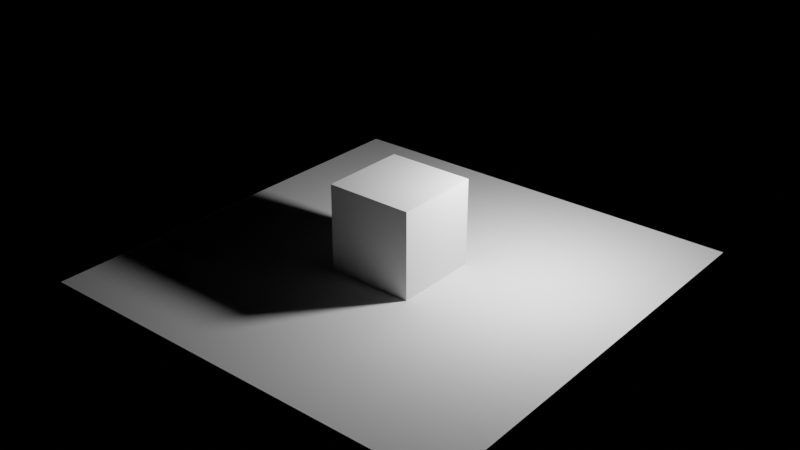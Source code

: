 # Source: L-Systems.blend  (saved by Blender 3.2.14; exported with 4.5.12 LTS)
import bpy
from mathutils import Matrix  # noqa: F401  (used for matrix-valued properties, if any)

bpy.ops.wm.read_factory_settings(use_empty=True)
scene = bpy.context.scene
scene.name = 'Scene'

# ---- collections
col_collection = bpy.data.collections.new('Collection'); scene.collection.children.link(col_collection)

# ---- world
world_blackw = bpy.data.worlds.new('BlackW'); scene.world = world_blackw
world_blackw.use_nodes = True; world_blackw.node_tree.nodes.clear()
_N = world_blackw.node_tree.nodes; _L = world_blackw.node_tree.links
n0 = _N.new('ShaderNodeBackground'); n0.name = 'Background'; n0.location = (10, 300)
n1 = _N.new('ShaderNodeRGB'); n1.name = 'RGB'; n1.location = (-200, 300)
n1.outputs[0].default_value = (0.0, 0.0, 0.0, 1.0)
n2 = _N.new('ShaderNodeOutputWorld'); n2.name = 'World Output'; n2.location = (200, 300)
_L.new(n0.outputs[0], n2.inputs[0])
_L.new(n1.outputs[0], n0.inputs[0])
n2.is_active_output = True
world_blackw.use_sun_shadow = False
world_blackw.sun_shadow_jitter_overblur = 0.0

# ---- lights
light_point = bpy.data.lights.new('Point', 'POINT')
light_point.transmission_factor = 0.0
light_point.energy = 1000.0
light_point.shadow_soft_size = 0.25
light_point.shadow_maximum_resolution = 0.003
light_point.use_absolute_resolution = True

# ---- meshes
me_plane = bpy.data.meshes.new('Plane')
me_plane.from_pydata([(-1.0, -1.0, 0.0), (1.0, -1.0, 0.0), (-1.0, 1.0, 0.0), (1.0, 1.0, 0.0)], [], [(0, 1, 3, 2)])
_uv = me_plane.uv_layers.new(name='UVMap')
_uv.uv.foreach_set('vector', [0.0, 0.0, 1.0, 0.0, 1.0, 1.0, 0.0, 1.0])
me_plane.update()
me_cube = bpy.data.meshes.new('Cube')
me_cube.from_pydata([(-1.0, -1.0, -1.0), (-1.0, -1.0, 1.0), (-1.0, 1.0, -1.0), (-1.0, 1.0, 1.0), (1.0, -1.0, -1.0), (1.0, -1.0, 1.0), (1.0, 1.0, -1.0), (1.0, 1.0, 1.0)], [], [(0, 1, 3, 2), (2, 3, 7, 6), (6, 7, 5, 4), (4, 5, 1, 0), (2, 6, 4, 0), (7, 3, 1, 5)])
_uv = me_cube.uv_layers.new(name='UVMap')
_uv.uv.foreach_set('vector', [0.375, 0.0, 0.625, 0.0, 0.625, 0.25, 0.375, 0.25, 0.375, 0.25, 0.625, 0.25, 0.625, 0.5, 0.375, 0.5, 0.375, 0.5, 0.625, 0.5, 0.625, 0.75, 0.375, 0.75, 0.375, 0.75, 0.625, 0.75, 0.625, 1.0, 0.375, 1.0, 0.125, 0.5, 0.375, 0.5, 0.375, 0.75, 0.125, 0.75, 0.625, 0.5, 0.875, 0.5, 0.875, 0.75, 0.625, 0.75])
me_cube.update()

# ---- objects
ob_plane = bpy.data.objects.new('Plane', me_plane)
ob_cube = bpy.data.objects.new('Cube', me_cube)
ob_point = bpy.data.objects.new('Point', light_point)

# ---- transforms, parenting, visibility, modifiers, constraints
ob_plane.location = (0.0, 0.0, 0.0)
ob_plane.scale = (5.0, 5.0, 5.0)
ob_cube.location = (0.0, 0.0, 1.0)
ob_point.location = (2.727, 1.329, 3.612)

# ---- collection membership
col_collection.objects.link(ob_plane)
col_collection.objects.link(ob_cube)
col_collection.objects.link(ob_point)

# ---- scene / render settings (as saved in the file)
scene.frame_start = 1; scene.frame_end = 250; scene.frame_set(0)
scene.render.engine = 'CYCLES'
scene.render.use_high_quality_normals = True
scene.render.use_persistent_data = True
scene.cycles.feature_set = 'EXPERIMENTAL'
scene.cycles.samples = 128
scene.cycles.sampling_pattern = 'TABULATED_SOBOL'
scene.cycles.use_light_tree = False
scene.eevee.taa_samples = 128
scene.eevee.taa_render_samples = 32
scene.eevee.use_gtao = True
scene.eevee.use_raytracing = True
scene.view_settings.view_transform = 'Filmic'
bpy.context.view_layer.update()

# ---- added for rendering (the .blend has no active camera): camera
cam_auto = bpy.data.cameras.new('AutoCamera')
cam_auto.lens = 50.0
cam_auto.sensor_width = 36.0
cam_auto.clip_end = 1000.0
ob_auto_camera = bpy.data.objects.new('AutoCamera', cam_auto)
scene.collection.objects.link(ob_auto_camera)
ob_auto_camera.location = (13.2149, -15.8578, 11.5719)
ob_auto_camera.rotation_euler = (1.09748, -7.21219e-08, 0.694738)
scene.camera = ob_auto_camera
bpy.context.view_layer.update()

